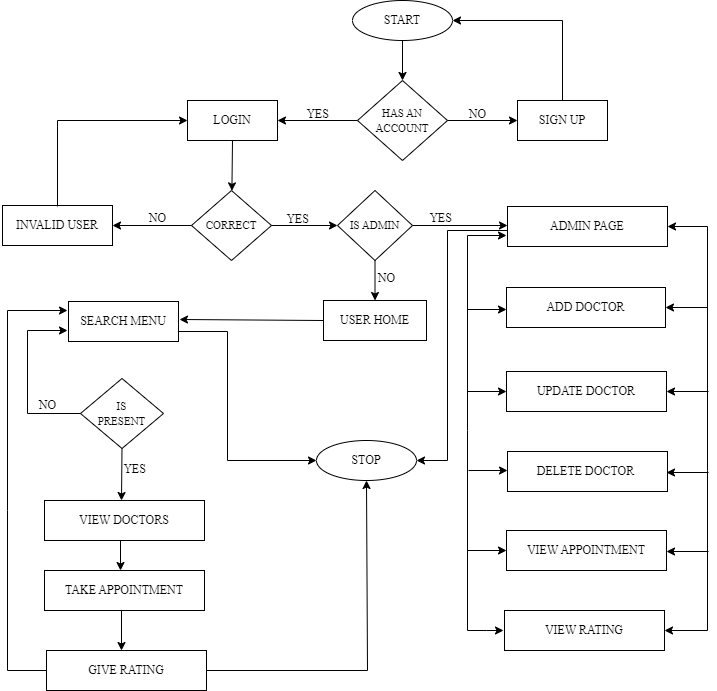

The diagram above was exported from draw.io. Its source (the exported page's mxGraphModel, read from the mxfile embedded in the PNG):
<mxGraphModel dx="780" dy="504" grid="1" gridSize="10" guides="1" tooltips="1" connect="1" arrows="1" fold="1" page="1" pageScale="1" pageWidth="850" pageHeight="1100" math="0" shadow="0">
  <root>
    <mxCell id="0" />
    <mxCell id="1" parent="0" />
    <mxCell id="qFItfd684_2BJyyB7FwW-1" value="&lt;font face=&quot;Times New Roman&quot;&gt;START&lt;/font&gt;" style="ellipse;whiteSpace=wrap;html=1;" parent="1" vertex="1">
      <mxGeometry x="405" y="30" width="100" height="40" as="geometry" />
    </mxCell>
    <mxCell id="qFItfd684_2BJyyB7FwW-3" value="&lt;font face=&quot;Times New Roman&quot; style=&quot;font-size: 11px;&quot;&gt;HAS AN ACCOUNT&lt;/font&gt;" style="rhombus;whiteSpace=wrap;html=1;" parent="1" vertex="1">
      <mxGeometry x="410" y="110" width="90" height="80" as="geometry" />
    </mxCell>
    <mxCell id="qFItfd684_2BJyyB7FwW-4" value="&lt;font face=&quot;Times New Roman&quot;&gt;SIGN UP&lt;/font&gt;" style="rounded=0;whiteSpace=wrap;html=1;" parent="1" vertex="1">
      <mxGeometry x="570" y="130" width="90" height="40" as="geometry" />
    </mxCell>
    <mxCell id="qFItfd684_2BJyyB7FwW-5" value="&lt;font face=&quot;Times New Roman&quot;&gt;LOGIN&lt;/font&gt;" style="rounded=0;whiteSpace=wrap;html=1;" parent="1" vertex="1">
      <mxGeometry x="240" y="130" width="90" height="40" as="geometry" />
    </mxCell>
    <mxCell id="qFItfd684_2BJyyB7FwW-6" value="&lt;font face=&quot;Times New Roman&quot;&gt;INVALID USER&lt;/font&gt;" style="rounded=0;whiteSpace=wrap;html=1;" parent="1" vertex="1">
      <mxGeometry x="55" y="235" width="110" height="40" as="geometry" />
    </mxCell>
    <mxCell id="qFItfd684_2BJyyB7FwW-7" value="&lt;span style=&quot;font-size: 11px;&quot;&gt;&lt;font face=&quot;Times New Roman&quot;&gt;CORRECT&lt;/font&gt;&lt;/span&gt;" style="rhombus;whiteSpace=wrap;html=1;" parent="1" vertex="1">
      <mxGeometry x="244" y="220" width="80" height="70" as="geometry" />
    </mxCell>
    <mxCell id="qFItfd684_2BJyyB7FwW-8" value="&lt;span style=&quot;font-size: 11px;&quot;&gt;&lt;font face=&quot;Times New Roman&quot;&gt;IS ADMIN&lt;/font&gt;&lt;/span&gt;" style="rhombus;whiteSpace=wrap;html=1;" parent="1" vertex="1">
      <mxGeometry x="390" y="220" width="75" height="70" as="geometry" />
    </mxCell>
    <mxCell id="qFItfd684_2BJyyB7FwW-9" value="" style="endArrow=classic;html=1;rounded=0;entryX=0.5;entryY=0;entryDx=0;entryDy=0;" parent="1" source="qFItfd684_2BJyyB7FwW-1" target="qFItfd684_2BJyyB7FwW-3" edge="1">
      <mxGeometry width="50" height="50" relative="1" as="geometry">
        <mxPoint x="380" y="300" as="sourcePoint" />
        <mxPoint x="430" y="250" as="targetPoint" />
      </mxGeometry>
    </mxCell>
    <mxCell id="qFItfd684_2BJyyB7FwW-10" value="" style="endArrow=classic;html=1;rounded=0;entryX=0;entryY=0.5;entryDx=0;entryDy=0;exitX=1;exitY=0.5;exitDx=0;exitDy=0;" parent="1" source="qFItfd684_2BJyyB7FwW-3" target="qFItfd684_2BJyyB7FwW-4" edge="1">
      <mxGeometry width="50" height="50" relative="1" as="geometry">
        <mxPoint x="465" y="80" as="sourcePoint" />
        <mxPoint x="465" y="120" as="targetPoint" />
      </mxGeometry>
    </mxCell>
    <mxCell id="qFItfd684_2BJyyB7FwW-11" value="" style="endArrow=classic;html=1;rounded=0;entryX=1;entryY=0.5;entryDx=0;entryDy=0;exitX=0.5;exitY=0;exitDx=0;exitDy=0;" parent="1" source="qFItfd684_2BJyyB7FwW-4" target="qFItfd684_2BJyyB7FwW-1" edge="1">
      <mxGeometry width="50" height="50" relative="1" as="geometry">
        <mxPoint x="380" y="180" as="sourcePoint" />
        <mxPoint x="430" y="130" as="targetPoint" />
        <Array as="points">
          <mxPoint x="615" y="50" />
        </Array>
      </mxGeometry>
    </mxCell>
    <mxCell id="qFItfd684_2BJyyB7FwW-12" value="" style="endArrow=classic;html=1;rounded=0;exitX=0;exitY=0.5;exitDx=0;exitDy=0;" parent="1" source="qFItfd684_2BJyyB7FwW-3" target="qFItfd684_2BJyyB7FwW-5" edge="1">
      <mxGeometry width="50" height="50" relative="1" as="geometry">
        <mxPoint x="465" y="80" as="sourcePoint" />
        <mxPoint x="465" y="120" as="targetPoint" />
      </mxGeometry>
    </mxCell>
    <mxCell id="qFItfd684_2BJyyB7FwW-13" value="" style="endArrow=classic;html=1;rounded=0;exitX=0.5;exitY=1;exitDx=0;exitDy=0;" parent="1" source="qFItfd684_2BJyyB7FwW-5" target="qFItfd684_2BJyyB7FwW-7" edge="1">
      <mxGeometry width="50" height="50" relative="1" as="geometry">
        <mxPoint x="475" y="90" as="sourcePoint" />
        <mxPoint x="475" y="130" as="targetPoint" />
      </mxGeometry>
    </mxCell>
    <mxCell id="qFItfd684_2BJyyB7FwW-14" value="" style="endArrow=classic;html=1;rounded=0;exitX=0;exitY=0.5;exitDx=0;exitDy=0;entryX=1;entryY=0.5;entryDx=0;entryDy=0;" parent="1" source="qFItfd684_2BJyyB7FwW-7" target="qFItfd684_2BJyyB7FwW-6" edge="1">
      <mxGeometry width="50" height="50" relative="1" as="geometry">
        <mxPoint x="295" y="180" as="sourcePoint" />
        <mxPoint x="294" y="232" as="targetPoint" />
      </mxGeometry>
    </mxCell>
    <mxCell id="qFItfd684_2BJyyB7FwW-15" value="" style="endArrow=classic;html=1;rounded=0;" parent="1" edge="1">
      <mxGeometry width="50" height="50" relative="1" as="geometry">
        <mxPoint x="110" y="236" as="sourcePoint" />
        <mxPoint x="240" y="150" as="targetPoint" />
        <Array as="points">
          <mxPoint x="110" y="150" />
        </Array>
      </mxGeometry>
    </mxCell>
    <mxCell id="qFItfd684_2BJyyB7FwW-16" value="" style="endArrow=classic;html=1;rounded=0;entryX=0;entryY=0.5;entryDx=0;entryDy=0;exitX=1;exitY=0.5;exitDx=0;exitDy=0;" parent="1" source="qFItfd684_2BJyyB7FwW-7" target="qFItfd684_2BJyyB7FwW-8" edge="1">
      <mxGeometry width="50" height="50" relative="1" as="geometry">
        <mxPoint x="510" y="160" as="sourcePoint" />
        <mxPoint x="580" y="160" as="targetPoint" />
        <Array as="points" />
      </mxGeometry>
    </mxCell>
    <mxCell id="qFItfd684_2BJyyB7FwW-17" value="&lt;font face=&quot;Times New Roman&quot;&gt;ADMIN PAGE&lt;/font&gt;" style="rounded=0;whiteSpace=wrap;html=1;" parent="1" vertex="1">
      <mxGeometry x="560" y="236" width="160" height="40" as="geometry" />
    </mxCell>
    <mxCell id="qFItfd684_2BJyyB7FwW-18" value="&lt;font face=&quot;Times New Roman&quot;&gt;ADD DOCTOR&lt;/font&gt;" style="rounded=0;whiteSpace=wrap;html=1;" parent="1" vertex="1">
      <mxGeometry x="559" y="317" width="159" height="40" as="geometry" />
    </mxCell>
    <mxCell id="qFItfd684_2BJyyB7FwW-20" value="&lt;font face=&quot;Times New Roman&quot;&gt;DELETE DOCTOR&amp;nbsp;&lt;/font&gt;" style="rounded=0;whiteSpace=wrap;html=1;" parent="1" vertex="1">
      <mxGeometry x="560" y="481" width="160" height="40" as="geometry" />
    </mxCell>
    <mxCell id="qFItfd684_2BJyyB7FwW-21" value="&lt;font face=&quot;Times New Roman&quot;&gt;UPDATE DOCTOR&lt;/font&gt;" style="rounded=0;whiteSpace=wrap;html=1;" parent="1" vertex="1">
      <mxGeometry x="559" y="401" width="160" height="40" as="geometry" />
    </mxCell>
    <mxCell id="qFItfd684_2BJyyB7FwW-22" value="&lt;font face=&quot;Times New Roman&quot;&gt;VIEW APPOINTMENT&lt;/font&gt;" style="rounded=0;whiteSpace=wrap;html=1;" parent="1" vertex="1">
      <mxGeometry x="559" y="560" width="160" height="40" as="geometry" />
    </mxCell>
    <mxCell id="qFItfd684_2BJyyB7FwW-23" value="&lt;font face=&quot;Times New Roman&quot;&gt;VIEW RATING&lt;/font&gt;" style="rounded=0;whiteSpace=wrap;html=1;" parent="1" vertex="1">
      <mxGeometry x="557" y="640" width="160" height="40" as="geometry" />
    </mxCell>
    <mxCell id="qFItfd684_2BJyyB7FwW-24" value="" style="endArrow=classic;startArrow=classic;html=1;rounded=0;entryX=1;entryY=0.5;entryDx=0;entryDy=0;exitX=1;exitY=0.5;exitDx=0;exitDy=0;" parent="1" source="qFItfd684_2BJyyB7FwW-23" target="qFItfd684_2BJyyB7FwW-17" edge="1">
      <mxGeometry width="50" height="50" relative="1" as="geometry">
        <mxPoint x="380" y="510" as="sourcePoint" />
        <mxPoint x="430" y="460" as="targetPoint" />
        <Array as="points">
          <mxPoint x="760" y="660" />
          <mxPoint x="760" y="500" />
          <mxPoint x="760" y="256" />
        </Array>
      </mxGeometry>
    </mxCell>
    <mxCell id="qFItfd684_2BJyyB7FwW-25" value="" style="endArrow=classic;html=1;rounded=0;entryX=1;entryY=0.5;entryDx=0;entryDy=0;" parent="1" target="qFItfd684_2BJyyB7FwW-18" edge="1">
      <mxGeometry width="50" height="50" relative="1" as="geometry">
        <mxPoint x="760" y="337" as="sourcePoint" />
        <mxPoint x="430" y="460" as="targetPoint" />
      </mxGeometry>
    </mxCell>
    <mxCell id="qFItfd684_2BJyyB7FwW-26" value="" style="endArrow=classic;html=1;rounded=0;entryX=1;entryY=0.5;entryDx=0;entryDy=0;" parent="1" edge="1">
      <mxGeometry width="50" height="50" relative="1" as="geometry">
        <mxPoint x="761" y="421" as="sourcePoint" />
        <mxPoint x="719" y="421" as="targetPoint" />
      </mxGeometry>
    </mxCell>
    <mxCell id="qFItfd684_2BJyyB7FwW-27" value="" style="endArrow=classic;html=1;rounded=0;entryX=1;entryY=0.5;entryDx=0;entryDy=0;" parent="1" edge="1">
      <mxGeometry width="50" height="50" relative="1" as="geometry">
        <mxPoint x="761" y="502" as="sourcePoint" />
        <mxPoint x="719" y="502" as="targetPoint" />
      </mxGeometry>
    </mxCell>
    <mxCell id="qFItfd684_2BJyyB7FwW-28" value="" style="endArrow=classic;html=1;rounded=0;entryX=1;entryY=0.5;entryDx=0;entryDy=0;" parent="1" edge="1">
      <mxGeometry width="50" height="50" relative="1" as="geometry">
        <mxPoint x="761" y="581" as="sourcePoint" />
        <mxPoint x="719" y="581" as="targetPoint" />
      </mxGeometry>
    </mxCell>
    <mxCell id="qFItfd684_2BJyyB7FwW-29" value="" style="endArrow=classic;startArrow=classic;html=1;rounded=0;exitX=0;exitY=0.5;exitDx=0;exitDy=0;" parent="1" edge="1">
      <mxGeometry width="50" height="50" relative="1" as="geometry">
        <mxPoint x="556" y="660" as="sourcePoint" />
        <mxPoint x="559" y="265" as="targetPoint" />
        <Array as="points">
          <mxPoint x="539" y="660" />
          <mxPoint x="520" y="660" />
          <mxPoint x="520" y="460" />
          <mxPoint x="520" y="265" />
        </Array>
      </mxGeometry>
    </mxCell>
    <mxCell id="qFItfd684_2BJyyB7FwW-30" value="" style="endArrow=classic;html=1;rounded=0;entryX=0;entryY=0.5;entryDx=0;entryDy=0;exitX=1;exitY=0.5;exitDx=0;exitDy=0;" parent="1" source="qFItfd684_2BJyyB7FwW-8" edge="1">
      <mxGeometry width="50" height="50" relative="1" as="geometry">
        <mxPoint x="505" y="255" as="sourcePoint" />
        <mxPoint x="560" y="255" as="targetPoint" />
        <Array as="points" />
      </mxGeometry>
    </mxCell>
    <mxCell id="qFItfd684_2BJyyB7FwW-31" value="&lt;font face=&quot;Times New Roman&quot;&gt;USER HOME&lt;/font&gt;" style="rounded=0;whiteSpace=wrap;html=1;" parent="1" vertex="1">
      <mxGeometry x="376" y="330" width="103" height="40" as="geometry" />
    </mxCell>
    <mxCell id="qFItfd684_2BJyyB7FwW-32" value="" style="endArrow=classic;html=1;rounded=0;exitX=0.5;exitY=1;exitDx=0;exitDy=0;entryX=0.5;entryY=0;entryDx=0;entryDy=0;" parent="1" source="qFItfd684_2BJyyB7FwW-8" target="qFItfd684_2BJyyB7FwW-31" edge="1">
      <mxGeometry width="50" height="50" relative="1" as="geometry">
        <mxPoint x="380" y="390" as="sourcePoint" />
        <mxPoint x="430" y="340" as="targetPoint" />
      </mxGeometry>
    </mxCell>
    <mxCell id="qFItfd684_2BJyyB7FwW-33" value="&lt;font face=&quot;Times New Roman&quot;&gt;SEARCH MENU&lt;/font&gt;" style="rounded=0;whiteSpace=wrap;html=1;" parent="1" vertex="1">
      <mxGeometry x="121" y="331" width="110" height="40" as="geometry" />
    </mxCell>
    <mxCell id="qFItfd684_2BJyyB7FwW-34" value="&lt;span style=&quot;font-size: 11px;&quot;&gt;&lt;font face=&quot;Times New Roman&quot;&gt;IS&lt;br&gt;PRESENT&lt;/font&gt;&lt;br&gt;&lt;/span&gt;" style="rhombus;whiteSpace=wrap;html=1;" parent="1" vertex="1">
      <mxGeometry x="133" y="408" width="83" height="70" as="geometry" />
    </mxCell>
    <mxCell id="qFItfd684_2BJyyB7FwW-35" value="&lt;font face=&quot;Times New Roman&quot;&gt;VIEW DOCTORS&lt;/font&gt;" style="rounded=0;whiteSpace=wrap;html=1;" parent="1" vertex="1">
      <mxGeometry x="97" y="530" width="160" height="40" as="geometry" />
    </mxCell>
    <mxCell id="qFItfd684_2BJyyB7FwW-36" value="&lt;font face=&quot;Times New Roman&quot;&gt;TAKE APPOINTMENT&lt;/font&gt;" style="rounded=0;whiteSpace=wrap;html=1;" parent="1" vertex="1">
      <mxGeometry x="97" y="600" width="160" height="40" as="geometry" />
    </mxCell>
    <mxCell id="qFItfd684_2BJyyB7FwW-37" value="&lt;font face=&quot;Times New Roman&quot;&gt;GIVE RATING&lt;/font&gt;" style="rounded=0;whiteSpace=wrap;html=1;" parent="1" vertex="1">
      <mxGeometry x="99" y="680" width="160" height="40" as="geometry" />
    </mxCell>
    <mxCell id="qFItfd684_2BJyyB7FwW-38" value="&lt;font face=&quot;Times New Roman&quot;&gt;STOP&lt;/font&gt;" style="ellipse;whiteSpace=wrap;html=1;" parent="1" vertex="1">
      <mxGeometry x="369" y="470" width="100" height="40" as="geometry" />
    </mxCell>
    <mxCell id="qFItfd684_2BJyyB7FwW-39" value="" style="endArrow=classic;html=1;rounded=0;exitX=0;exitY=0.5;exitDx=0;exitDy=0;" parent="1" source="qFItfd684_2BJyyB7FwW-34" edge="1">
      <mxGeometry width="50" height="50" relative="1" as="geometry">
        <mxPoint x="360" y="560" as="sourcePoint" />
        <mxPoint x="120" y="360" as="targetPoint" />
        <Array as="points">
          <mxPoint x="80" y="443" />
          <mxPoint x="80" y="360" />
        </Array>
      </mxGeometry>
    </mxCell>
    <mxCell id="qFItfd684_2BJyyB7FwW-40" value="&lt;font face=&quot;Times New Roman&quot;&gt;NO&lt;/font&gt;" style="text;html=1;align=center;verticalAlign=middle;resizable=0;points=[];autosize=1;strokeColor=none;fillColor=none;" parent="1" vertex="1">
      <mxGeometry x="80" y="420" width="40" height="30" as="geometry" />
    </mxCell>
    <mxCell id="qFItfd684_2BJyyB7FwW-41" value="" style="endArrow=classic;html=1;rounded=0;entryX=1;entryY=0.5;entryDx=0;entryDy=0;exitX=0;exitY=0.5;exitDx=0;exitDy=0;" parent="1" source="qFItfd684_2BJyyB7FwW-31" edge="1">
      <mxGeometry width="50" height="50" relative="1" as="geometry">
        <mxPoint x="370" y="350" as="sourcePoint" />
        <mxPoint x="232" y="349" as="targetPoint" />
      </mxGeometry>
    </mxCell>
    <mxCell id="qFItfd684_2BJyyB7FwW-43" value="" style="endArrow=classic;html=1;rounded=0;exitX=1;exitY=0.75;exitDx=0;exitDy=0;entryX=0;entryY=0.5;entryDx=0;entryDy=0;" parent="1" source="qFItfd684_2BJyyB7FwW-33" target="qFItfd684_2BJyyB7FwW-38" edge="1">
      <mxGeometry width="50" height="50" relative="1" as="geometry">
        <mxPoint x="360" y="380" as="sourcePoint" />
        <mxPoint x="410" y="330" as="targetPoint" />
        <Array as="points">
          <mxPoint x="280" y="361" />
          <mxPoint x="280" y="490" />
        </Array>
      </mxGeometry>
    </mxCell>
    <mxCell id="qFItfd684_2BJyyB7FwW-45" value="" style="endArrow=classic;html=1;rounded=0;exitX=0.5;exitY=1;exitDx=0;exitDy=0;entryX=0.5;entryY=0;entryDx=0;entryDy=0;" parent="1" source="qFItfd684_2BJyyB7FwW-34" edge="1">
      <mxGeometry width="50" height="50" relative="1" as="geometry">
        <mxPoint x="171.5" y="478" as="sourcePoint" />
        <mxPoint x="174" y="530" as="targetPoint" />
      </mxGeometry>
    </mxCell>
    <mxCell id="qFItfd684_2BJyyB7FwW-46" value="&lt;font face=&quot;Times New Roman&quot;&gt;YES&lt;/font&gt;" style="text;html=1;align=center;verticalAlign=middle;resizable=0;points=[];autosize=1;strokeColor=none;fillColor=none;" parent="1" vertex="1">
      <mxGeometry x="162" y="484" width="50" height="30" as="geometry" />
    </mxCell>
    <mxCell id="qFItfd684_2BJyyB7FwW-47" value="" style="endArrow=classic;html=1;rounded=0;exitX=0;exitY=0.5;exitDx=0;exitDy=0;" parent="1" source="qFItfd684_2BJyyB7FwW-37" edge="1">
      <mxGeometry width="50" height="50" relative="1" as="geometry">
        <mxPoint x="360" y="570" as="sourcePoint" />
        <mxPoint x="120" y="340" as="targetPoint" />
        <Array as="points">
          <mxPoint x="60" y="700" />
          <mxPoint x="60" y="540" />
          <mxPoint x="60" y="340" />
        </Array>
      </mxGeometry>
    </mxCell>
    <mxCell id="qFItfd684_2BJyyB7FwW-48" value="" style="endArrow=classic;html=1;rounded=0;exitX=0.5;exitY=1;exitDx=0;exitDy=0;entryX=0.5;entryY=0;entryDx=0;entryDy=0;" parent="1" edge="1">
      <mxGeometry width="50" height="50" relative="1" as="geometry">
        <mxPoint x="173" y="570" as="sourcePoint" />
        <mxPoint x="173" y="600" as="targetPoint" />
      </mxGeometry>
    </mxCell>
    <mxCell id="qFItfd684_2BJyyB7FwW-50" value="" style="endArrow=classic;html=1;rounded=0;entryX=0.5;entryY=0;entryDx=0;entryDy=0;" parent="1" edge="1">
      <mxGeometry width="50" height="50" relative="1" as="geometry">
        <mxPoint x="174" y="640" as="sourcePoint" />
        <mxPoint x="174" y="680" as="targetPoint" />
      </mxGeometry>
    </mxCell>
    <mxCell id="qFItfd684_2BJyyB7FwW-52" value="" style="endArrow=classic;html=1;rounded=0;exitX=1;exitY=0.5;exitDx=0;exitDy=0;entryX=0.5;entryY=1;entryDx=0;entryDy=0;" parent="1" source="qFItfd684_2BJyyB7FwW-37" target="qFItfd684_2BJyyB7FwW-38" edge="1">
      <mxGeometry width="50" height="50" relative="1" as="geometry">
        <mxPoint x="190" y="570" as="sourcePoint" />
        <mxPoint x="240" y="520" as="targetPoint" />
        <Array as="points">
          <mxPoint x="420" y="700" />
        </Array>
      </mxGeometry>
    </mxCell>
    <mxCell id="qFItfd684_2BJyyB7FwW-53" value="" style="endArrow=classic;html=1;rounded=0;entryX=0;entryY=0.5;entryDx=0;entryDy=0;" parent="1" target="qFItfd684_2BJyyB7FwW-22" edge="1">
      <mxGeometry width="50" height="50" relative="1" as="geometry">
        <mxPoint x="520" y="580" as="sourcePoint" />
        <mxPoint x="470" y="450" as="targetPoint" />
      </mxGeometry>
    </mxCell>
    <mxCell id="qFItfd684_2BJyyB7FwW-54" value="" style="endArrow=classic;html=1;rounded=0;entryX=0;entryY=0.5;entryDx=0;entryDy=0;" parent="1" edge="1">
      <mxGeometry width="50" height="50" relative="1" as="geometry">
        <mxPoint x="521" y="500" as="sourcePoint" />
        <mxPoint x="560" y="500" as="targetPoint" />
      </mxGeometry>
    </mxCell>
    <mxCell id="qFItfd684_2BJyyB7FwW-55" value="" style="endArrow=classic;html=1;rounded=0;entryX=0;entryY=0.5;entryDx=0;entryDy=0;" parent="1" edge="1">
      <mxGeometry width="50" height="50" relative="1" as="geometry">
        <mxPoint x="520" y="421" as="sourcePoint" />
        <mxPoint x="559" y="421" as="targetPoint" />
      </mxGeometry>
    </mxCell>
    <mxCell id="qFItfd684_2BJyyB7FwW-56" value="" style="endArrow=classic;html=1;rounded=0;entryX=0;entryY=0.5;entryDx=0;entryDy=0;" parent="1" edge="1">
      <mxGeometry width="50" height="50" relative="1" as="geometry">
        <mxPoint x="520" y="339" as="sourcePoint" />
        <mxPoint x="559" y="339" as="targetPoint" />
      </mxGeometry>
    </mxCell>
    <mxCell id="qFItfd684_2BJyyB7FwW-57" value="" style="endArrow=classic;html=1;rounded=0;entryX=1;entryY=0.5;entryDx=0;entryDy=0;" parent="1" target="qFItfd684_2BJyyB7FwW-38" edge="1">
      <mxGeometry width="50" height="50" relative="1" as="geometry">
        <mxPoint x="560" y="260" as="sourcePoint" />
        <mxPoint x="470" y="360" as="targetPoint" />
        <Array as="points">
          <mxPoint x="500" y="260" />
          <mxPoint x="500" y="490" />
        </Array>
      </mxGeometry>
    </mxCell>
    <mxCell id="qFItfd684_2BJyyB7FwW-58" value="&lt;font face=&quot;Times New Roman&quot;&gt;YES&lt;/font&gt;" style="text;html=1;align=center;verticalAlign=middle;resizable=0;points=[];autosize=1;strokeColor=none;fillColor=none;" parent="1" vertex="1">
      <mxGeometry x="468" y="233" width="50" height="30" as="geometry" />
    </mxCell>
    <mxCell id="qFItfd684_2BJyyB7FwW-60" value="&lt;font face=&quot;Times New Roman&quot;&gt;NO&lt;/font&gt;" style="text;html=1;align=center;verticalAlign=middle;resizable=0;points=[];autosize=1;strokeColor=none;fillColor=none;" parent="1" vertex="1">
      <mxGeometry x="510" y="129" width="40" height="30" as="geometry" />
    </mxCell>
    <mxCell id="qFItfd684_2BJyyB7FwW-61" value="&lt;font face=&quot;Times New Roman&quot;&gt;YES&lt;/font&gt;" style="text;html=1;align=center;verticalAlign=middle;resizable=0;points=[];autosize=1;strokeColor=none;fillColor=none;" parent="1" vertex="1">
      <mxGeometry x="345" y="129" width="50" height="30" as="geometry" />
    </mxCell>
    <mxCell id="qFItfd684_2BJyyB7FwW-62" value="&lt;font face=&quot;Times New Roman&quot;&gt;NO&lt;/font&gt;" style="text;html=1;align=center;verticalAlign=middle;resizable=0;points=[];autosize=1;strokeColor=none;fillColor=none;" parent="1" vertex="1">
      <mxGeometry x="190" y="233" width="40" height="30" as="geometry" />
    </mxCell>
    <mxCell id="qFItfd684_2BJyyB7FwW-63" value="&lt;font face=&quot;Times New Roman&quot;&gt;YES&lt;/font&gt;" style="text;html=1;align=center;verticalAlign=middle;resizable=0;points=[];autosize=1;strokeColor=none;fillColor=none;" parent="1" vertex="1">
      <mxGeometry x="325" y="234" width="50" height="30" as="geometry" />
    </mxCell>
    <mxCell id="qFItfd684_2BJyyB7FwW-64" value="&lt;font face=&quot;Times New Roman&quot;&gt;NO&lt;/font&gt;" style="text;html=1;align=center;verticalAlign=middle;resizable=0;points=[];autosize=1;strokeColor=none;fillColor=none;" parent="1" vertex="1">
      <mxGeometry x="419" y="293" width="40" height="30" as="geometry" />
    </mxCell>
  </root>
</mxGraphModel>